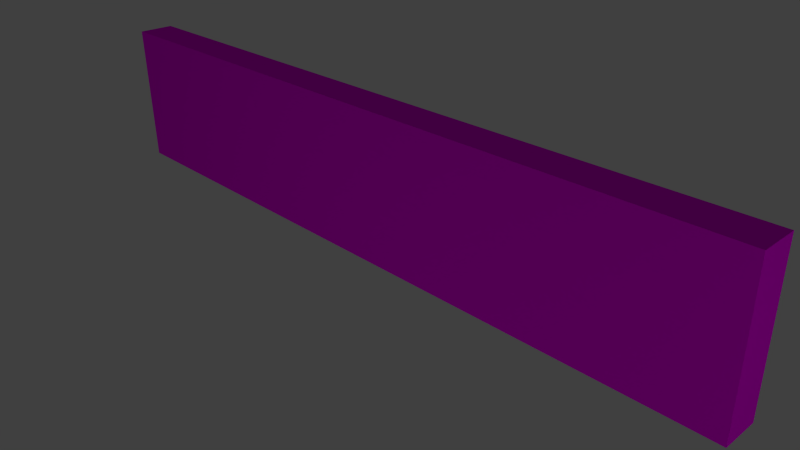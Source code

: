 # Source: Brick_Wall.blend  (saved by Blender 2.71.0; exported with 4.5.12 LTS)
import bpy
from mathutils import Matrix  # noqa: F401  (used for matrix-valued properties, if any)

bpy.ops.wm.read_factory_settings(use_empty=True)
scene = bpy.context.scene
scene.name = 'Scene'

# ---- collections
col_collection_1 = bpy.data.collections.new('Collection 1'); scene.collection.children.link(col_collection_1)

# ---- images (referenced by path relative to the original .blend; pixels are not part of the script)
import os
ASSET_DIR = os.environ.get("B2B_ASSET_DIR", "")  # directory of the original .blend (textures are referenced by path, not embedded)
HERE = os.path.dirname(os.path.abspath(__file__))  # packed textures are extracted next to this script under _unpacked/

def load_image(name, relpath, width, height, colorspace="sRGB"):
    """Load a texture the original file referenced (path relative to the .blend, or extracted next to this script)."""
    p = next((c for c in (os.path.join(HERE, relpath), os.path.join(ASSET_DIR, relpath)) if relpath and os.path.exists(c)), "")
    if p:
        img = bpy.data.images.load(p, check_existing=True)
        img.name = name
    else:  # same state as the original file: an image datablock whose file is absent (Cycles renders it pink)
        img = bpy.data.images.new(name, width, height)
        img.source = "FILE"
        img.filepath = "//" + (relpath or name)
    img.colorspace_settings.name = colorspace
    return img
img_clean_brick_texture_pattern_red_large_resolution_wallpaper__000 = load_image('clean brick texture pattern red large resolution wallpaper .000', 'clean brick texture pattern red large resolution wallpaper wall stock.jpg', 1024, 1024, 'sRGB')

# ---- materials (node trees are filled in below, after node groups)
mat_material_000 = bpy.data.materials.new('Material.000')
mat_material_000.alpha_threshold = 0.0
mat_material_000.preview_render_type = 'FLAT'
mat_material_000.roughness = 0.5
mat_material_000.line_color = (0.0, 0.0, 0.0, 1.0)

# ---- material node trees
mat_material_000.use_nodes = True; mat_material_000.node_tree.nodes.clear()
_N = mat_material_000.node_tree.nodes; _L = mat_material_000.node_tree.links
n0 = _N.new('ShaderNodeOutputMaterial'); n0.name = 'Material Output'; n0.location = (300, 300)
n1 = _N.new('ShaderNodeBsdfDiffuse'); n1.name = 'Diffuse BSDF'; n1.location = (10, 300)
n2 = _N.new('ShaderNodeTexImage'); n2.name = 'Image Texture'; n2.location = (-180, 300)
n2.width = 140
n2.image = img_clean_brick_texture_pattern_red_large_resolution_wallpaper__000
_L.new(n1.outputs[0], n0.inputs[0])
_L.new(n2.outputs[0], n1.inputs[0])
n0.is_active_output = True

# ---- world
world_world = bpy.data.worlds.new('World'); scene.world = world_world
world_world.color = (0.05088, 0.05088, 0.05088)
world_world.use_sun_shadow = False
world_world.sun_shadow_jitter_overblur = 0.0
world_world.cycles.sampling_method = 'MANUAL'
world_world.cycles.sample_map_resolution = 256

# ---- cameras
cam_camera = bpy.data.cameras.new('Camera')
cam_camera.clip_end = 100.0
cam_camera.lens = 35.0
cam_camera.sensor_width = 32.0
cam_camera.sensor_height = 18.0
cam_camera.ortho_scale = 7.314
cam_camera.dof.focus_distance = 0.0

# ---- lights
light_lamp_004 = bpy.data.lights.new('Lamp.004', 'POINT')
light_lamp_004.transmission_factor = 0.0
light_lamp_004.cutoff_distance = 30.0
light_lamp_004.energy = 100.0
light_lamp_004.shadow_buffer_clip_start = 1.001
light_lamp_004.shadow_soft_size = 0.1
light_lamp_004.shadow_maximum_resolution = 0.006
light_lamp_004.use_absolute_resolution = True
light_lamp_004.cycles.use_multiple_importance_sampling = False
light_lamp_003 = bpy.data.lights.new('Lamp.003', 'POINT')
light_lamp_003.transmission_factor = 0.0
light_lamp_003.cutoff_distance = 30.0
light_lamp_003.energy = 100.0
light_lamp_003.shadow_buffer_clip_start = 1.001
light_lamp_003.shadow_soft_size = 0.1
light_lamp_003.shadow_maximum_resolution = 0.006
light_lamp_003.use_absolute_resolution = True
light_lamp_003.cycles.use_multiple_importance_sampling = False
light_lamp_002 = bpy.data.lights.new('Lamp.002', 'POINT')
light_lamp_002.transmission_factor = 0.0
light_lamp_002.cutoff_distance = 30.0
light_lamp_002.energy = 100.0
light_lamp_002.shadow_buffer_clip_start = 1.001
light_lamp_002.shadow_soft_size = 0.1
light_lamp_002.shadow_maximum_resolution = 0.006
light_lamp_002.use_absolute_resolution = True
light_lamp_002.cycles.use_multiple_importance_sampling = False
light_lamp_001 = bpy.data.lights.new('Lamp.001', 'POINT')
light_lamp_001.transmission_factor = 0.0
light_lamp_001.cutoff_distance = 30.0
light_lamp_001.energy = 100.0
light_lamp_001.shadow_buffer_clip_start = 1.001
light_lamp_001.shadow_soft_size = 0.1
light_lamp_001.shadow_maximum_resolution = 0.006
light_lamp_001.use_absolute_resolution = True
light_lamp_001.cycles.use_multiple_importance_sampling = False
light_lamp = bpy.data.lights.new('Lamp', 'POINT')
light_lamp.transmission_factor = 0.0
light_lamp.cutoff_distance = 30.0
light_lamp.energy = 100.0
light_lamp.shadow_buffer_clip_start = 1.001
light_lamp.shadow_soft_size = 0.1
light_lamp.shadow_maximum_resolution = 0.006
light_lamp.use_absolute_resolution = True
light_lamp.cycles.use_multiple_importance_sampling = False

# ---- meshes
me_cube_003 = bpy.data.meshes.new('Cube.003')
me_cube_003.from_pydata([(1.0, 1.0, -1.0), (1.0, -1.0, -1.0), (-1.0, -1.0, -1.0), (-1.0, 1.0, -1.0), (1.0, 1.0, 1.0), (1.0, -1.0, 1.0), (-1.0, -1.0, 1.0), (-1.0, 1.0, 1.0), (1.0, 1.0, -1.0), (1.0, -1.0, -1.0), (1.0, 1.0, 1.0), (1.0, -1.0, 1.0)], [], [(0, 1, 2, 3), (4, 7, 6, 5), (1, 5, 6, 2), (2, 6, 7, 3), (4, 0, 3, 7), (8, 10, 11, 9)])
_uv = me_cube_003.uv_layers.new(name='UVMap')
_uv.uv.foreach_set('vector', [0.0, 0.0, 1.0, 0.0, 1.0, 1.0, 0.0, 1.0, 0.0, 0.0, 1.0, 0.0, 1.0, 1.0, 0.0, 1.0, 0.0, 0.0, 1.0, 0.0, 1.0, 1.0, 0.0, 1.0, 0.0, 0.0, 1.0, 0.0, 1.0, 1.0, 0.0, 1.0, 0.0, 0.0, 1.0, 0.0, 1.0, 1.0, 0.0, 1.0, 1.0, 1.0, 2.682e-07, 1.0, 0.0, 0.0, 1.0, 5.96e-08])
me_cube_003.materials.append(mat_material_000)
me_cube_003.use_remesh_preserve_volume = False
me_cube_003.use_remesh_preserve_attributes = False
me_cube_003.use_mirror_vertex_groups = False
me_cube_003.update()

# ---- objects
ob_lamp_004 = bpy.data.objects.new('Lamp.004', light_lamp_004)
ob_lamp_003 = bpy.data.objects.new('Lamp.003', light_lamp_003)
ob_lamp_002 = bpy.data.objects.new('Lamp.002', light_lamp_002)
ob_lamp_001 = bpy.data.objects.new('Lamp.001', light_lamp_001)
ob_cube_003 = bpy.data.objects.new('Cube.003', me_cube_003)
ob_lamp = bpy.data.objects.new('Lamp', light_lamp)
ob_camera = bpy.data.objects.new('Camera', cam_camera)

# ---- transforms, parenting, visibility, modifiers, constraints
ob_lamp_004.location = (-2.04, 0.307, -5.832)
ob_lamp_004.rotation_euler = (0.6503, 0.05522, 1.866)
ob_lamp_004.lock_rotations_4d = False
ob_lamp_004.empty_display_type = 'ARROWS'
ob_lamp_004.color = (0.0, 0.0, 0.0, 0.0)
ob_lamp_004.lineart.crease_threshold = 0.0
ob_lamp_003.location = (11.06, -1.597, 1.425)
ob_lamp_003.rotation_euler = (0.6503, 0.05522, 1.866)
ob_lamp_003.lock_rotations_4d = False
ob_lamp_003.empty_display_type = 'ARROWS'
ob_lamp_003.color = (0.0, 0.0, 0.0, 0.0)
ob_lamp_003.lineart.crease_threshold = 0.0
ob_lamp_002.location = (-16.18, 0.6435, -2.541)
ob_lamp_002.rotation_euler = (0.6503, 0.05522, 1.866)
ob_lamp_002.lock_rotations_4d = False
ob_lamp_002.empty_display_type = 'ARROWS'
ob_lamp_002.color = (0.0, 0.0, 0.0, 0.0)
ob_lamp_002.lineart.crease_threshold = 0.0
ob_lamp_001.location = (-0.8403, 6.634, 1.859)
ob_lamp_001.rotation_euler = (0.6503, 0.05522, 1.866)
ob_lamp_001.lock_rotations_4d = False
ob_lamp_001.empty_display_type = 'ARROWS'
ob_lamp_001.color = (0.0, 0.0, 0.0, 0.0)
ob_lamp_001.lineart.crease_threshold = 0.0
ob_cube_003.location = (0.0, 0.0, 1.055)
ob_cube_003.rotation_euler = (0.0, -0.0, 1.571)
ob_cube_003.scale = (0.25, 5.0, 1.0)
ob_cube_003.lock_rotations_4d = False
ob_cube_003.empty_display_type = 'ARROWS'
ob_cube_003.lineart.crease_threshold = 0.0
_m = ob_cube_003.modifiers.new('ParticleSystem 1', 'PARTICLE_SYSTEM')
ob_lamp.location = (2.12, -9.597, -1.495)
ob_lamp.rotation_euler = (0.6503, 0.05522, 1.866)
ob_lamp.lock_rotations_4d = False
ob_lamp.empty_display_type = 'ARROWS'
ob_lamp.color = (0.0, 0.0, 0.0, 0.0)
ob_lamp.lineart.crease_threshold = 0.0
ob_camera.location = (7.481, -6.508, 5.344)
ob_camera.rotation_euler = (1.109, 0.01082, 0.8149)
ob_camera.lock_rotations_4d = False
ob_camera.empty_display_type = 'ARROWS'
ob_camera.color = (0.0, 0.0, 0.0, 0.0)
ob_camera.display_type = 'WIRE'
ob_camera.lineart.crease_threshold = 0.0

# ---- collection membership
col_collection_1.objects.link(ob_lamp_004)
col_collection_1.objects.link(ob_lamp_003)
col_collection_1.objects.link(ob_lamp_002)
col_collection_1.objects.link(ob_lamp_001)
col_collection_1.objects.link(ob_cube_003)
col_collection_1.objects.link(ob_lamp)
col_collection_1.objects.link(ob_camera)

# ---- scene / render settings (as saved in the file)
scene.camera = ob_camera
scene.frame_start = 1; scene.frame_end = 250; scene.frame_set(1)
scene.render.engine = 'CYCLES'
scene.render.resolution_percentage = 50
scene.render.dither_intensity = 0.0
scene.cycles.use_denoising = False
scene.cycles.samples = 10
scene.cycles.sampling_pattern = 'TABULATED_SOBOL'
scene.cycles.light_sampling_threshold = 0.0
scene.cycles.use_adaptive_sampling = False
scene.cycles.use_light_tree = False
scene.cycles.blur_glossy = 0.0
scene.cycles.volume_bounces = 1
scene.cycles.pixel_filter_type = 'GAUSSIAN'
scene.cycles.sample_clamp_indirect = 0.0
scene.view_settings.view_transform = 'Standard'
bpy.context.view_layer.update()
